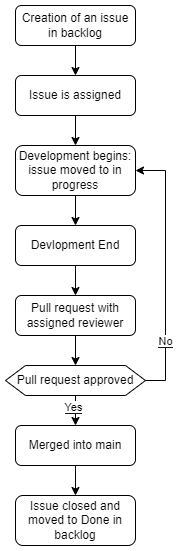

The diagram above was exported from draw.io. Its source (the exported page's mxGraphModel, read from the mxfile embedded in the PNG):
<mxGraphModel dx="1050" dy="717" grid="1" gridSize="10" guides="1" tooltips="1" connect="1" arrows="1" fold="1" page="1" pageScale="1" pageWidth="850" pageHeight="1100" background="#ffffff" math="0" shadow="0">
  <root>
    <mxCell id="0" />
    <mxCell id="1" parent="0" />
    <mxCell id="xhXyVa7TacMozJayoa5t-5" value="" style="edgeStyle=orthogonalEdgeStyle;rounded=0;orthogonalLoop=1;jettySize=auto;html=1;strokeColor=#000000;" parent="1" source="EOtpFSVBXlE4K6ZDtqPA-3" target="73ULul2fCGS5xYr7ZSyP-4" edge="1">
      <mxGeometry relative="1" as="geometry" />
    </mxCell>
    <mxCell id="xhXyVa7TacMozJayoa5t-6" value="&lt;font style=&quot;background-color: rgb(255, 255, 255);&quot; color=&quot;#000000&quot;&gt;Yes&lt;/font&gt;" style="edgeLabel;html=1;align=center;verticalAlign=middle;resizable=0;points=[];" parent="xhXyVa7TacMozJayoa5t-5" vertex="1" connectable="0">
      <mxGeometry x="0.15" y="3" relative="1" as="geometry">
        <mxPoint as="offset" />
      </mxGeometry>
    </mxCell>
    <mxCell id="EOtpFSVBXlE4K6ZDtqPA-3" value="Pull request approved" style="shape=hexagon;perimeter=hexagonPerimeter2;whiteSpace=wrap;html=1;fixedSize=1;strokeColor=#000000;fillColor=#FFFFFF;fontColor=#000000;" parent="1" vertex="1">
      <mxGeometry x="260" y="490" width="140" height="30" as="geometry" />
    </mxCell>
    <mxCell id="EOtpFSVBXlE4K6ZDtqPA-9" value="" style="edgeStyle=orthogonalEdgeStyle;rounded=0;orthogonalLoop=1;jettySize=auto;html=1;labelBackgroundColor=#000000;fontColor=#000000;strokeColor=#000000;" parent="1" source="EOtpFSVBXlE4K6ZDtqPA-4" target="EOtpFSVBXlE4K6ZDtqPA-7" edge="1">
      <mxGeometry relative="1" as="geometry" />
    </mxCell>
    <mxCell id="EOtpFSVBXlE4K6ZDtqPA-4" value="Creation of an issue in backlog" style="rounded=1;whiteSpace=wrap;html=1;strokeColor=#000000;fillColor=#FFFFFF;fontColor=#000000;" parent="1" vertex="1">
      <mxGeometry x="270" y="130" width="120" height="40" as="geometry" />
    </mxCell>
    <mxCell id="73ULul2fCGS5xYr7ZSyP-2" value="" style="edgeStyle=orthogonalEdgeStyle;rounded=0;orthogonalLoop=1;jettySize=auto;html=1;strokeColor=#000000;fontColor=#000000;" parent="1" source="EOtpFSVBXlE4K6ZDtqPA-7" target="EOtpFSVBXlE4K6ZDtqPA-20" edge="1">
      <mxGeometry relative="1" as="geometry" />
    </mxCell>
    <mxCell id="EOtpFSVBXlE4K6ZDtqPA-7" value="Issue is assigned" style="rounded=1;whiteSpace=wrap;html=1;strokeColor=#000000;fillColor=#FFFFFF;fontColor=#000000;" parent="1" vertex="1">
      <mxGeometry x="270" y="200" width="120" height="40" as="geometry" />
    </mxCell>
    <mxCell id="EOtpFSVBXlE4K6ZDtqPA-20" value="Development begins:&lt;br&gt;issue moved to in progress" style="rounded=1;whiteSpace=wrap;html=1;strokeColor=#000000;fillColor=#FFFFFF;fontColor=#000000;" parent="1" vertex="1">
      <mxGeometry x="270" y="270" width="120" height="50" as="geometry" />
    </mxCell>
    <mxCell id="EOtpFSVBXlE4K6ZDtqPA-24" style="edgeStyle=orthogonalEdgeStyle;rounded=0;orthogonalLoop=1;jettySize=auto;html=1;strokeColor=#000000;exitX=0.5;exitY=1;exitDx=0;exitDy=0;entryX=0.5;entryY=0;entryDx=0;entryDy=0;fontColor=#000000;" parent="1" source="EOtpFSVBXlE4K6ZDtqPA-20" target="EOtpFSVBXlE4K6ZDtqPA-25" edge="1">
      <mxGeometry relative="1" as="geometry">
        <mxPoint x="115" y="520" as="targetPoint" />
        <mxPoint x="100" y="450" as="sourcePoint" />
      </mxGeometry>
    </mxCell>
    <mxCell id="73ULul2fCGS5xYr7ZSyP-5" value="" style="edgeStyle=orthogonalEdgeStyle;rounded=0;orthogonalLoop=1;jettySize=auto;html=1;entryX=0.5;entryY=0;entryDx=0;entryDy=0;strokeColor=#000000;fontColor=#000000;" parent="1" source="EOtpFSVBXlE4K6ZDtqPA-25" target="73ULul2fCGS5xYr7ZSyP-1" edge="1">
      <mxGeometry relative="1" as="geometry" />
    </mxCell>
    <mxCell id="EOtpFSVBXlE4K6ZDtqPA-25" value="Devlopment End" style="rounded=1;whiteSpace=wrap;html=1;strokeColor=#000000;fillColor=#FFFFFF;fontColor=#000000;" parent="1" vertex="1">
      <mxGeometry x="270" y="350" width="120" height="40" as="geometry" />
    </mxCell>
    <mxCell id="2w-D5Cc5BNzOottrWayi-1" value="" style="edgeStyle=orthogonalEdgeStyle;rounded=0;orthogonalLoop=1;jettySize=auto;html=1;strokeColor=#000000;" parent="1" source="73ULul2fCGS5xYr7ZSyP-1" target="EOtpFSVBXlE4K6ZDtqPA-3" edge="1">
      <mxGeometry relative="1" as="geometry" />
    </mxCell>
    <mxCell id="73ULul2fCGS5xYr7ZSyP-1" value="Pull request with assigned reviewer" style="rounded=1;whiteSpace=wrap;html=1;strokeColor=#000000;fillColor=#FFFFFF;fontColor=#000000;" parent="1" vertex="1">
      <mxGeometry x="270" y="420" width="120" height="40" as="geometry" />
    </mxCell>
    <mxCell id="73ULul2fCGS5xYr7ZSyP-12" value="" style="edgeStyle=orthogonalEdgeStyle;rounded=0;orthogonalLoop=1;jettySize=auto;html=1;strokeColor=#000000;fontColor=#000000;" parent="1" source="73ULul2fCGS5xYr7ZSyP-4" target="73ULul2fCGS5xYr7ZSyP-11" edge="1">
      <mxGeometry relative="1" as="geometry" />
    </mxCell>
    <mxCell id="73ULul2fCGS5xYr7ZSyP-4" value="Merged into main" style="rounded=1;whiteSpace=wrap;html=1;strokeColor=#000000;fillColor=#FFFFFF;fontColor=#000000;" parent="1" vertex="1">
      <mxGeometry x="270" y="550" width="120" height="40" as="geometry" />
    </mxCell>
    <mxCell id="73ULul2fCGS5xYr7ZSyP-11" value="Issue closed and moved to Done in backlog" style="rounded=1;whiteSpace=wrap;html=1;strokeColor=#000000;fillColor=#FFFFFF;fontColor=#000000;" parent="1" vertex="1">
      <mxGeometry x="270" y="620" width="120" height="50" as="geometry" />
    </mxCell>
    <mxCell id="xhXyVa7TacMozJayoa5t-8" value="" style="edgeStyle=orthogonalEdgeStyle;rounded=0;orthogonalLoop=1;jettySize=auto;html=1;entryX=1;entryY=0.5;entryDx=0;entryDy=0;strokeColor=#000000;fontColor=#000000;exitX=1;exitY=0.5;exitDx=0;exitDy=0;" parent="1" source="EOtpFSVBXlE4K6ZDtqPA-3" target="EOtpFSVBXlE4K6ZDtqPA-20" edge="1">
      <mxGeometry relative="1" as="geometry">
        <mxPoint x="610" y="440" as="sourcePoint" />
        <mxPoint x="730" y="495" as="targetPoint" />
      </mxGeometry>
    </mxCell>
    <mxCell id="xhXyVa7TacMozJayoa5t-9" value="&lt;font style=&quot;background-color: rgb(255, 255, 255);&quot; color=&quot;#000000&quot;&gt;No&lt;/font&gt;" style="edgeLabel;html=1;align=center;verticalAlign=middle;resizable=0;points=[];" parent="xhXyVa7TacMozJayoa5t-8" vertex="1" connectable="0">
      <mxGeometry x="-0.5413" y="1" relative="1" as="geometry">
        <mxPoint as="offset" />
      </mxGeometry>
    </mxCell>
  </root>
</mxGraphModel>